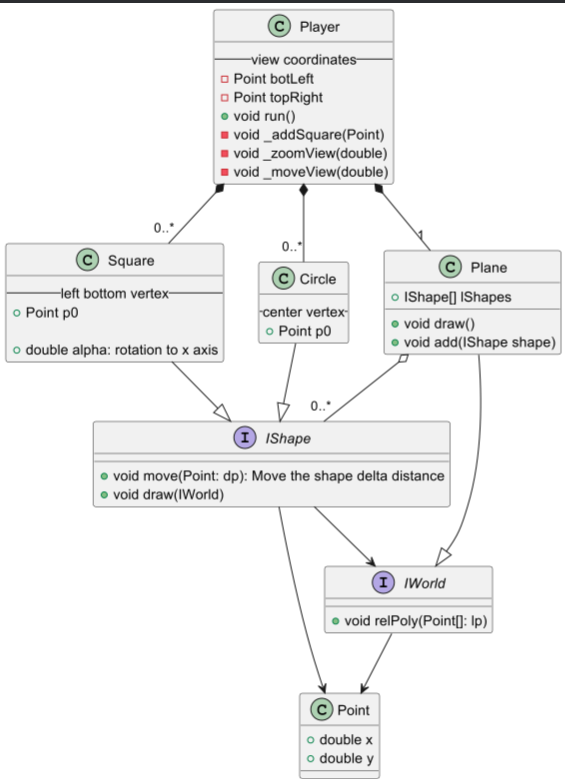

The diagram above was rendered by PlantUML. Its source (embedded in the PNG):
@startuml
'https://plantuml.com/class-diagram

interface IShape {
    +void move(dx, dy): Move the shape about x/y axes
}

interface IWorld {
    +void relPoly(Point[]: lp)
}
class Square {
    -- left bottom vertex --
    +Point p0

    +double alpha: rotation to x axis
}

class Circle {
    -- center vertex --
    +Point p0
}
class Plane {
    +IShape[] lShapes
    +void draw()
    +void add(IShape shape)
}

class Player {
    -- view coordinates --
    -Point botLeft
    -Point topRight
    +void run()
    -void _addSquare(Point)
    -void _zoomView(double)
    -void _moveView(double)
}

class Point {
    +double x
    +double y
}

Player *-- "1" Plane
Player *-- "0..*" Square
Player *-- "0..*" Circle
Plane o-- "0..*" IShape
Plane --|> IWorld
Square --|> IShape
Circle --|> IShape
IShape --> IWorld
IShape --> Point
IWorld --> Point

'
'enum TimeUnit {
'DAYS
'HOURS
'MINUTES
'}

@enduml